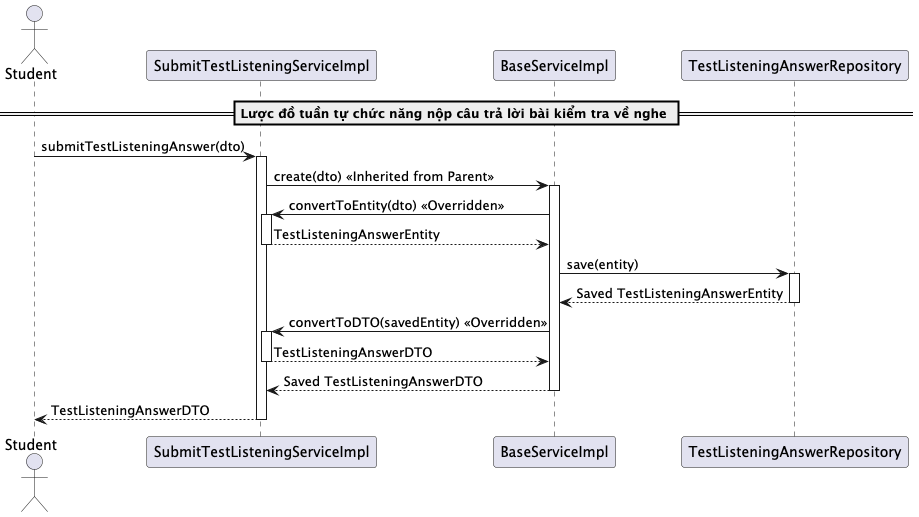

The diagram above was rendered by PlantUML. Its source (embedded in the PNG):
@startuml submitTestListening
actor "Student" as Student
participant "SubmitTestListeningServiceImpl" as SubmitTestListeningService
participant "BaseServiceImpl" as BaseService
participant "TestListeningAnswerRepository" as Repository

== Lược đồ tuần tự chức năng nộp câu trả lời bài kiểm tra về nghe ==
Student -> SubmitTestListeningService: submitTestListeningAnswer(dto)
activate SubmitTestListeningService

SubmitTestListeningService -> BaseService: create(dto) << Inherited from Parent >>
activate BaseService

BaseService -> SubmitTestListeningService: convertToEntity(dto) << Overridden >>
activate SubmitTestListeningService
SubmitTestListeningService --> BaseService: TestListeningAnswerEntity
deactivate SubmitTestListeningService

BaseService -> Repository: save(entity)
activate Repository
Repository --> BaseService: Saved TestListeningAnswerEntity
deactivate Repository

BaseService -> SubmitTestListeningService: convertToDTO(savedEntity) << Overridden >>
activate SubmitTestListeningService
SubmitTestListeningService --> BaseService: TestListeningAnswerDTO
deactivate SubmitTestListeningService

BaseService --> SubmitTestListeningService: Saved TestListeningAnswerDTO
deactivate BaseService

SubmitTestListeningService --> Student: TestListeningAnswerDTO
deactivate SubmitTestListeningService
@enduml